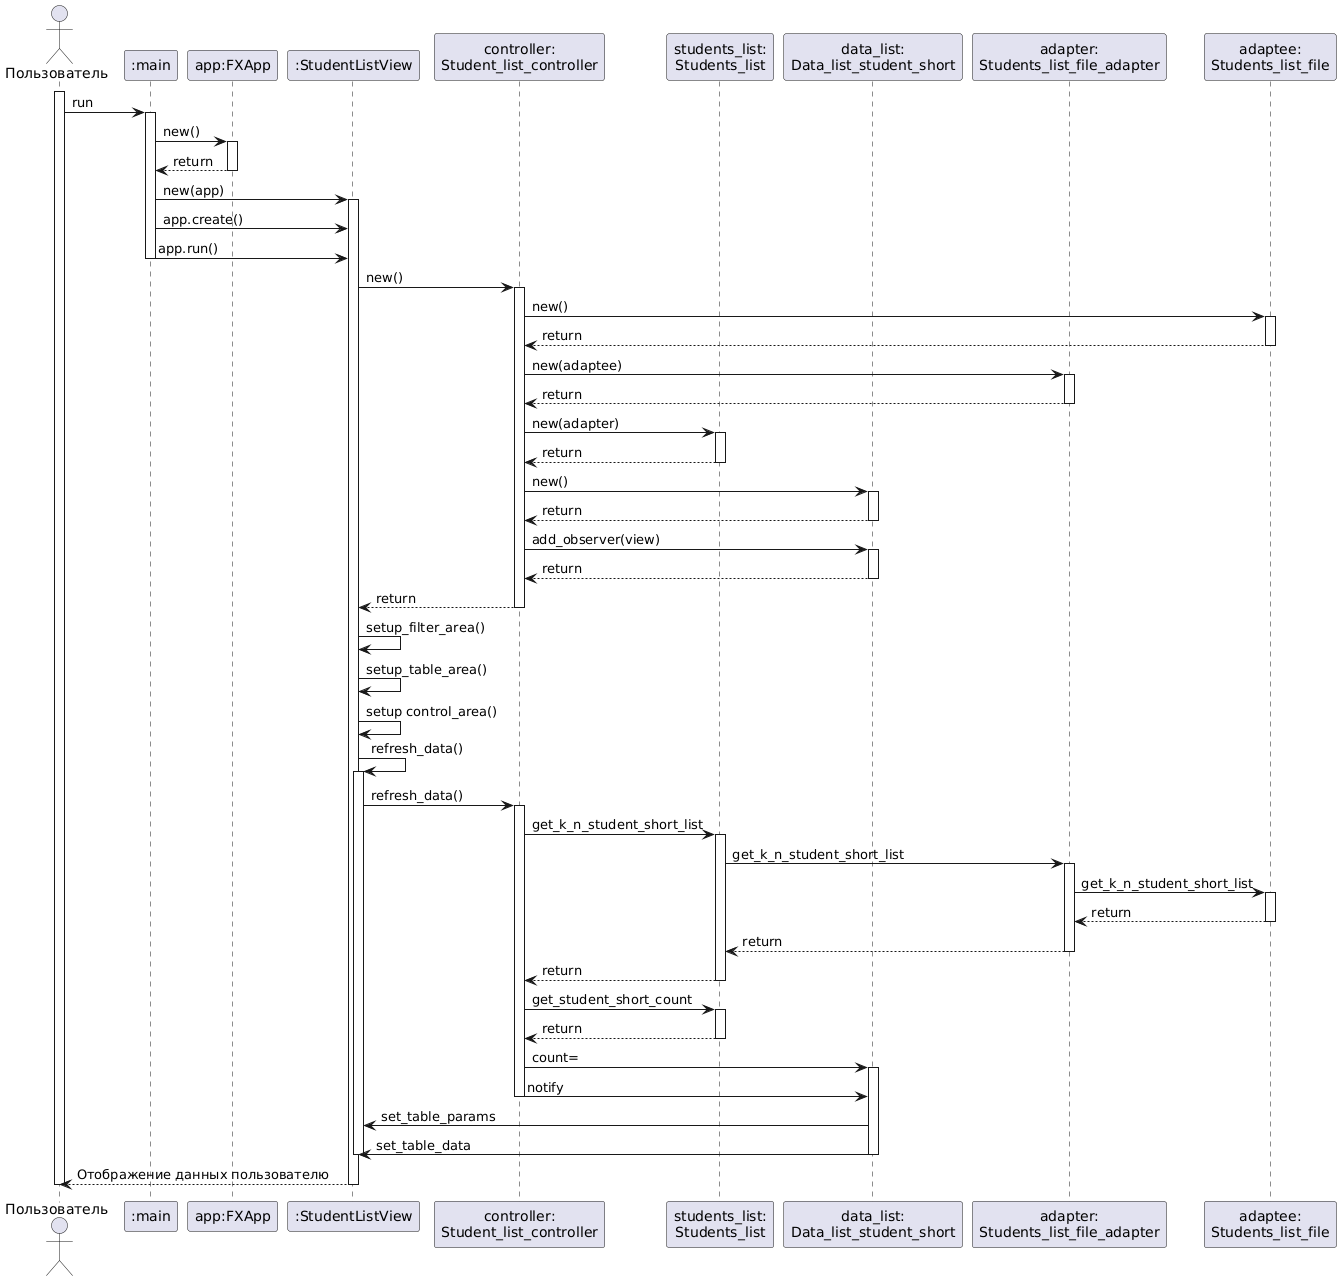

The diagram above was rendered by PlantUML. Its source (embedded in the PNG):
@startuml
actor "Пользователь" as user
participant ":main" as main
participant "app:FXApp" as app
participant ":StudentListView" as view 
participant "controller:\nStudent_list_controller" as controller
participant "students_list:\nStudents_list" as students_list
participant "data_list:\nData_list_student_short" as data_list
participant "adapter:\nStudents_list_file_adapter" as adapter
participant "adaptee:\nStudents_list_file" as adaptee

activate user

user -> main : run
activate main
main -> app : new()
activate app
app --> main : return
deactivate app
main -> view : new(app)
activate view
main -> view : app.create()
main -> view : app.run()

deactivate main

view -> controller : new()
activate controller

controller -> adaptee : new()
activate adaptee
adaptee --> controller : return
deactivate adaptee

controller -> adapter : new(adaptee)
activate adapter
adapter --> controller : return
deactivate adapter

controller -> students_list : new(adapter)
activate students_list
students_list --> controller : return
deactivate students_list

controller -> data_list : new()
activate data_list
data_list --> controller : return
deactivate data_list

controller -> data_list : add_observer(view)
activate data_list
data_list --> controller : return
deactivate data_list

controller --> view : return
deactivate controller

view -> view : setup_filter_area()
view -> view : setup_table_area()
view -> view : setup control_area()


view -> view : refresh_data()
activate view
view -> controller : refresh_data()
activate controller
controller -> students_list : get_k_n_student_short_list
activate students_list
students_list -> adapter : get_k_n_student_short_list
activate adapter
adapter -> adaptee : get_k_n_student_short_list
activate adaptee
adaptee --> adapter : return
deactivate adaptee
adapter --> students_list : return
deactivate adapter
students_list --> controller : return
deactivate students_list
controller -> students_list : get_student_short_count
activate students_list
students_list --> controller : return
deactivate students_list
controller -> data_list : count=
activate data_list
controller -> data_list : notify
deactivate controller
data_list -> view : set_table_params
data_list -> view : set_table_data
deactivate view
deactivate data_list

deactivate controller
view --> user : Отображение данных пользователю

deactivate view

deactivate user
@enduml